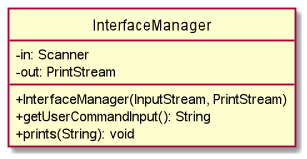

The diagram above was rendered by PlantUML. Its source (embedded in the PNG):
@startuml

hide circle
skinparam classAttributeIconSize 0

class InterfaceManager {
- in: Scanner
- out: PrintStream
+ InterfaceManager(InputStream, PrintStream)
+ getUserCommandInput(): String
+ prints(String): void
}

@enduml